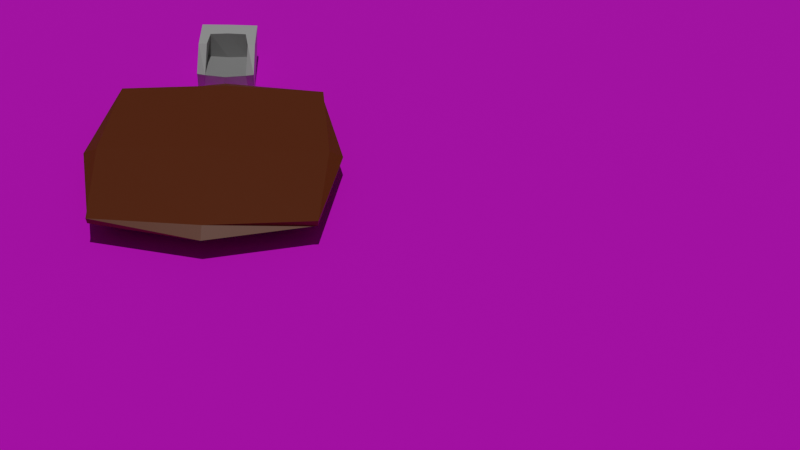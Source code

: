 # Source: hall.blend  (saved by Blender 2.80.75; exported with 4.5.12 LTS)
import bpy
from mathutils import Matrix  # noqa: F401  (used for matrix-valued properties, if any)

bpy.ops.wm.read_factory_settings(use_empty=True)
scene = bpy.context.scene
scene.name = 'Scene'

# ---- collections
col_collection = bpy.data.collections.new('Collection'); scene.collection.children.link(col_collection)

# ---- images (referenced by path relative to the original .blend; pixels are not part of the script)
import os
ASSET_DIR = os.environ.get("B2B_ASSET_DIR", "")  # directory of the original .blend (textures are referenced by path, not embedded)
HERE = os.path.dirname(os.path.abspath(__file__))  # packed textures are extracted next to this script under _unpacked/

def load_image(name, relpath, width, height, colorspace="sRGB"):
    """Load a texture the original file referenced (path relative to the .blend, or extracted next to this script)."""
    p = next((c for c in (os.path.join(HERE, relpath), os.path.join(ASSET_DIR, relpath)) if relpath and os.path.exists(c)), "")
    if p:
        img = bpy.data.images.load(p, check_existing=True)
        img.name = name
    else:  # same state as the original file: an image datablock whose file is absent (Cycles renders it pink)
        img = bpy.data.images.new(name, width, height)
        img.source = "FILE"
        img.filepath = "//" + (relpath or name)
    img.colorspace_settings.name = colorspace
    return img
img_bricks_jpg_001 = load_image('bricks.jpg.001', 'bricks.jpg', 1024, 1024, 'sRGB')

# ---- materials (node trees are filled in below, after node groups)
mat_material = bpy.data.materials.new('Material')
mat_material.use_transparent_shadow = False
mat_material_006 = bpy.data.materials.new('Material.006')
mat_material_006.use_transparent_shadow = False
mat_material_001 = bpy.data.materials.new('Material.001')
mat_material_001.use_transparent_shadow = False
mat_material_002 = bpy.data.materials.new('Material.002')
mat_material_002.use_transparent_shadow = False
mat_material_003 = bpy.data.materials.new('Material.003')
mat_material_003.use_transparent_shadow = False

# ---- material node trees
mat_material.use_nodes = True; mat_material.node_tree.nodes.clear()
_N = mat_material.node_tree.nodes; _L = mat_material.node_tree.links
n0 = _N.new('ShaderNodeOutputMaterial'); n0.name = 'Material Output'; n0.location = (300, 300)
n1 = _N.new('ShaderNodeBsdfPrincipled'); n1.name = 'Principled BSDF'; n1.location = (10, 300)
n1.distribution = 'GGX'
n1.subsurface_method = 'BURLEY'
n1.inputs[3].default_value = 1.45
n1.inputs[4].default_value = 0.0
n1.inputs[27].default_value = (0.0, 0.0, 0.0, 1.0)
n1.inputs[28].default_value = 1.0
_L.new(n1.outputs[0], n0.inputs[0])
n0.is_active_output = True
mat_material_006.use_nodes = True; mat_material_006.node_tree.nodes.clear()
_N = mat_material_006.node_tree.nodes; _L = mat_material_006.node_tree.links
n0 = _N.new('ShaderNodeOutputMaterial'); n0.name = 'Material Output'; n0.location = (300, 300)
n1 = _N.new('ShaderNodeBsdfPrincipled'); n1.name = 'Principled BSDF'; n1.location = (10, 300)
n1.distribution = 'GGX'
n1.subsurface_method = 'BURLEY'
n1.inputs[2].default_value = 0.9064
n1.inputs[3].default_value = 1.45
n1.inputs[27].default_value = (0.0, 0.0, 0.0, 1.0)
n1.inputs[28].default_value = 1.0
n2 = _N.new('ShaderNodeTexImage'); n2.name = 'Image Texture'; n2.location = (-280, 280)
n2.image = img_bricks_jpg_001
_L.new(n1.outputs[0], n0.inputs[0])
_L.new(n2.outputs[0], n1.inputs[0])
n0.is_active_output = True
mat_material_001.use_nodes = True; mat_material_001.node_tree.nodes.clear()
_N = mat_material_001.node_tree.nodes; _L = mat_material_001.node_tree.links
n0 = _N.new('ShaderNodeOutputMaterial'); n0.name = 'Material Output'; n0.location = (300, 300)
n1 = _N.new('ShaderNodeBsdfPrincipled'); n1.name = 'Principled BSDF'; n1.location = (10, 300)
n1.distribution = 'GGX'
n1.subsurface_method = 'BURLEY'
n1.inputs[0].default_value = (0.6152, 0.6152, 0.6152, 1.0)
n1.inputs[3].default_value = 1.45
n1.inputs[27].default_value = (0.0, 0.0, 0.0, 1.0)
n1.inputs[28].default_value = 1.0
_L.new(n1.outputs[0], n0.inputs[0])
n0.is_active_output = True
mat_material_002.use_nodes = True; mat_material_002.node_tree.nodes.clear()
_N = mat_material_002.node_tree.nodes; _L = mat_material_002.node_tree.links
n0 = _N.new('ShaderNodeOutputMaterial'); n0.name = 'Material Output'; n0.location = (300, 300)
n1 = _N.new('ShaderNodeBsdfPrincipled'); n1.name = 'Principled BSDF'; n1.location = (10, 300)
n1.distribution = 'GGX'
n1.subsurface_method = 'BURLEY'
n1.inputs[0].default_value = (0.3588, 0.3588, 0.3588, 1.0)
n1.inputs[3].default_value = 1.45
n1.inputs[27].default_value = (0.0, 0.0, 0.0, 1.0)
n1.inputs[28].default_value = 1.0
_L.new(n1.outputs[0], n0.inputs[0])
n0.is_active_output = True
mat_material_003.use_nodes = True; mat_material_003.node_tree.nodes.clear()
_N = mat_material_003.node_tree.nodes; _L = mat_material_003.node_tree.links
n0 = _N.new('ShaderNodeOutputMaterial'); n0.name = 'Material Output'; n0.location = (300, 300)
n1 = _N.new('ShaderNodeBsdfPrincipled'); n1.name = 'Principled BSDF'; n1.location = (10, 300)
n1.distribution = 'GGX'
n1.subsurface_method = 'BURLEY'
n1.inputs[0].default_value = (0.1574, 0.02821, 0.0, 1.0)
n1.inputs[3].default_value = 1.45
n1.inputs[27].default_value = (0.0, 0.0, 0.0, 1.0)
n1.inputs[28].default_value = 1.0
_L.new(n1.outputs[0], n0.inputs[0])
n0.is_active_output = True

# ---- world
world_world = bpy.data.worlds.new('World'); scene.world = world_world
world_world.use_nodes = True; world_world.node_tree.nodes.clear()
_N = world_world.node_tree.nodes; _L = world_world.node_tree.links
n0 = _N.new('ShaderNodeOutputWorld'); n0.name = 'World Output'; n0.location = (300, 300)
n1 = _N.new('ShaderNodeBackground'); n1.name = 'Background'; n1.location = (10, 300)
n1.inputs[0].default_value = (0.05088, 0.05088, 0.05088, 1.0)
_L.new(n1.outputs[0], n0.inputs[0])
n0.is_active_output = True
world_world.color = (0.05088, 0.05088, 0.05088)
world_world.use_sun_shadow = False
world_world.sun_shadow_jitter_overblur = 0.0

# ---- cameras
cam_camera_001 = bpy.data.cameras.new('Camera.001')

# ---- lights
light_sun = bpy.data.lights.new('Sun', 'SUN')
light_sun.transmission_factor = 0.0
light_sun.energy = 1.0
light_sun.shadow_soft_size = 0.125

# ---- meshes
me_cube_001 = bpy.data.meshes.new('Cube.001')
me_cube_001.from_pydata([(-1.0, -1.0, -1.0), (-1.0, -1.0, 1.0), (-1.0, 1.0, -1.0), (-1.0, 1.0, 1.0), (1.0, -1.0, -1.0), (1.0, -1.0, 1.0), (1.0, 1.0, -1.0), (1.0, 1.0, 1.0)], [], [(0, 1, 3, 2), (2, 3, 7, 6), (6, 7, 5, 4), (4, 5, 1, 0), (2, 6, 4, 0), (7, 3, 1, 5)])
_uv = me_cube_001.uv_layers.new(name='UVMap')
_uv.uv.foreach_set('vector', [0.375, 0.0, 0.625, 0.0, 0.625, 0.25, 0.375, 0.25, 0.375, 0.25, 0.625, 0.25, 0.625, 0.5, 0.375, 0.5, 0.375, 0.5, 0.625, 0.5, 0.625, 0.75, 0.375, 0.75, 0.375, 0.75, 0.625, 0.75, 0.625, 1.0, 0.375, 1.0, 0.125, 0.5, 0.375, 0.5, 0.375, 0.75, 0.125, 0.75, 0.625, 0.5, 0.875, 0.5, 0.875, 0.75, 0.625, 0.75])
me_cube_001.materials.append(mat_material)
me_cube_001.use_remesh_preserve_volume = False
me_cube_001.use_remesh_preserve_attributes = False
me_cube_001.use_mirror_vertex_groups = False
me_cube_001.update()
me_plane_001 = bpy.data.meshes.new('Plane.001')
me_plane_001.from_pydata([(-50.0, -50.0, 0.0), (50.0, -50.0, 0.0), (-50.0, 50.0, 0.0), (50.0, 50.0, 0.0)], [], [(0, 1, 3, 2)])
_uv = me_plane_001.uv_layers.new(name='UVMap')
_uv.uv.foreach_set('vector', [-14.45, -14.45, 15.45, -14.45, 15.45, 15.45, -14.45, 15.45])
me_plane_001.materials.append(mat_material_006)
me_plane_001.use_remesh_preserve_volume = False
me_plane_001.use_remesh_preserve_attributes = False
me_plane_001.use_mirror_vertex_groups = False
me_plane_001.update()
me_plane_002 = bpy.data.meshes.new('Plane.002')
me_plane_002.from_pydata([(-0.606, -0.358, 0.5174), (0.2698, -0.358, 0.03265), (-0.6231, 0.3674, 0.02199), (-0.617, 0.01296, 0.515), (-0.106, -0.358, 0.5174), (0.2375, 0.3117, 0.01899), (-0.1114, 0.2959, 0.5136), (0.2682, -0.358, 0.2826), (0.2698, 0.392, 0.03265), (-0.606, 0.392, 0.5174), (-0.356, -0.358, 0.5174), (0.221, -0.3081, 0.01852), (-0.106, 0.392, 0.5174), (-0.112, -0.2505, 0.5184), (-0.373, 0.2506, 0.5183), (0.2256, 0.2829, 0.2385), (0.222, -0.2604, 0.236), (-0.3617, -0.2248, 0.519), (-0.356, 0.392, 0.5174), (0.2682, 0.392, 0.2826), (-0.5895, -0.3858, 0.02492), (0.2713, 0.003263, 0.01836), (-0.2645, 0.007051, 0.2141), (0.2598, 0.004169, 0.2326), (-0.3774, 0.01206, 0.5231), (-0.2724, 0.2665, 0.2201), (-0.2796, -0.2719, 0.218), (-0.6037, 0.0007045, 0.01952)], [], [(19, 8, 2), (18, 12, 2), (14, 25, 6), (25, 15, 6), (4, 7, 16, 13), (7, 1, 11, 16), (0, 10, 17, 3), (10, 4, 13, 17), (9, 18, 2), (3, 14, 18, 9), (14, 6, 12, 18), (12, 19, 2), (6, 15, 19, 12), (15, 5, 8, 19), (1, 7, 20), (10, 0, 20), (7, 4, 20), (4, 10, 20), (3, 17, 24), (26, 16, 23, 22), (17, 26, 22, 24), (17, 13, 26), (16, 11, 21, 23), (23, 21, 5, 15), (13, 16, 26), (3, 24, 14), (22, 23, 15, 25), (24, 22, 25, 14), (0, 3, 27, 20), (3, 9, 2, 27)])
me_plane_002.polygons.foreach_set('material_index', [0, 0, 0, 0, 0, 0, 0, 0, 0, 0, 0, 0, 0, 0, 0, 0, 0, 0, 0, 1, 1, 0, 0, 0, 0, 0, 1, 1, 0, 0])
_uv = me_plane_002.uv_layers.new(name='UVMap')
_uv.uv.foreach_set('vector', [0.75, 0.75, 1.0, 0.75, 0.75, 1.0, 0.25, 0.75, 0.5, 0.75, 0.25, 1.0, 0.4375, 0.4375, 0.5, 0.4375, 0.5, 0.5, 0.6875, 0.4375, 0.75, 0.5, 0.6875, 0.5, 0.5, 0.0, 0.75, 0.0, 0.75, 0.25, 0.5, 0.25, 0.75, 0.0, 1.0, 0.0, 0.8125, 0.25, 0.75, 0.25, 0.0, 0.0, 0.25, 0.0, 0.25, 0.25, 0.0, 0.25, 0.25, 0.0, 0.5, 0.0, 0.5, 0.25, 0.25, 0.25, 0.0, 0.75, 0.25, 0.75, 0.0, 1.0, 0.1875, 0.5, 0.25, 0.5, 0.25, 0.75, 0.0, 0.75, 0.4375, 0.5, 0.5, 0.5, 0.5, 0.75, 0.25, 0.75, 0.5, 0.75, 0.75, 0.75, 0.5, 1.0, 0.6875, 0.5, 0.75, 0.5, 0.75, 0.75, 0.5, 0.75, 0.75, 0.5, 1.0, 0.5, 1.0, 0.75, 0.75, 0.75, 1.0, 0.0, 0.75, 0.0, 1.0, 0.0, 0.25, 0.0, 0.0, 0.0, 0.25, 0.0, 0.75, 0.0, 0.5, 0.0, 0.75, 0.0, 0.5, 0.0, 0.25, 0.0, 0.5, 0.0, 0.1875, 0.3125, 0.25, 0.3125, 0.25, 0.375, 0.6875, 0.3125, 0.75, 0.3125, 0.75, 0.375, 0.6875, 0.375, 0.4375, 0.3125, 0.5, 0.3125, 0.5, 0.375, 0.4375, 0.375, 0.4375, 0.25, 0.5, 0.25, 0.5, 0.3125, 0.75, 0.3125, 0.8125, 0.3125, 0.8125, 0.375, 0.75, 0.375, 0.75, 0.375, 0.8125, 0.375, 0.8125, 0.4375, 0.75, 0.4375, 0.6875, 0.25, 0.75, 0.3125, 0.6875, 0.3125, 0.1875, 0.375, 0.25, 0.375, 0.25, 0.4375, 0.6875, 0.375, 0.75, 0.375, 0.75, 0.4375, 0.6875, 0.4375, 0.4375, 0.375, 0.5, 0.375, 0.5, 0.4375, 0.4375, 0.4375, 0.0, 0.0, 0.0, 0.25, 0.0, 0.25, 0.0, 0.0, 0.1875, 0.5, 0.0, 0.75, 0.0, 0.75, 0.1875, 0.5])
me_plane_002.materials.append(mat_material_001)
me_plane_002.materials.append(mat_material_002)
me_plane_002.use_remesh_preserve_volume = False
me_plane_002.use_remesh_preserve_attributes = False
me_plane_002.use_mirror_vertex_groups = False
me_plane_002.update()
me_cube_007 = bpy.data.meshes.new('Cube.007')
me_cube_007.from_pydata([(-0.9654, -0.9654, -0.9654), (-1.046, -1.046, 0.9598), (-0.9654, 0.9654, -0.9654), (-1.046, 1.046, 0.9598), (0.9654, -0.9654, -0.9654), (1.046, -1.046, 0.9598), (0.9654, 0.9654, -0.9654), (1.046, 1.046, 0.9598), (0.6872, 0.6769, -3.262), (0.6872, 0.6769, -0.8889), (0.6872, 0.8315, -3.262), (0.6872, 0.8315, -0.8889), (0.8417, 0.6769, -3.262), (0.8417, 0.6769, -0.8889), (0.8417, 0.8315, -3.262), (0.8417, 0.8315, -0.8889), (0.6872, -0.8861, -3.262), (0.6872, -0.8861, -0.8889), (0.6872, -0.7315, -3.262), (0.6872, -0.7315, -0.8889), (0.8417, -0.8861, -3.262), (0.8417, -0.8861, -0.8889), (0.8417, -0.7315, -3.262), (0.8417, -0.7315, -0.8889), (-0.8914, -0.8861, -3.262), (-0.8914, -0.8861, -0.8889), (-0.8914, -0.7315, -3.262), (-0.8914, -0.7315, -0.8889), (-0.7368, -0.8861, -3.262), (-0.7368, -0.8861, -0.8889), (-0.7368, -0.7315, -3.262), (-0.7368, -0.7315, -0.8889), (-0.8914, 0.7024, -3.262), (-0.8914, 0.7024, -0.8889), (-0.8914, 0.857, -3.262), (-0.8914, 0.857, -0.8889), (-0.7368, 0.7024, -3.262), (-0.7368, 0.7024, -0.8889), (-0.7368, 0.857, -3.262), (-0.7368, 0.857, -0.8889), (-1.04, -1.469e-09, -1.04), (-1.04, -1.04, -1.254e-07), (-1.127, -2.215e-09, 1.04), (-1.04, 1.04, -1.254e-07), (-5.015e-07, 1.04, -1.04), (-5.435e-07, 1.127, 1.04), (1.04, 1.04, -1.254e-07), (1.04, -1.469e-09, -1.04), (1.127, -2.215e-09, 1.04), (1.04, -1.04, -1.254e-07), (-5.015e-07, -1.04, -1.04), (-5.435e-07, -1.127, 1.04), (-5.435e-07, -2.215e-09, 1.282), (-5.015e-07, -1.469e-09, -1.263), (-5.015e-07, -1.263, -1.254e-07), (1.263, -1.469e-09, -1.254e-07), (-5.015e-07, 1.263, -1.254e-07), (-1.263, -1.469e-09, -1.254e-07)], [], [(57, 42, 3, 43), (56, 45, 7, 46), (55, 48, 5, 49), (54, 51, 1, 41), (53, 47, 4, 50), (52, 42, 1, 51), (8, 9, 11, 10), (10, 11, 15, 14), (14, 15, 13, 12), (12, 13, 9, 8), (10, 14, 12, 8), (15, 11, 9, 13), (16, 17, 19, 18), (18, 19, 23, 22), (22, 23, 21, 20), (20, 21, 17, 16), (18, 22, 20, 16), (23, 19, 17, 21), (24, 25, 27, 26), (26, 27, 31, 30), (30, 31, 29, 28), (28, 29, 25, 24), (26, 30, 28, 24), (31, 27, 25, 29), (32, 33, 35, 34), (34, 35, 39, 38), (38, 39, 37, 36), (36, 37, 33, 32), (34, 38, 36, 32), (39, 35, 33, 37), (48, 52, 51, 5), (7, 45, 52, 48), (45, 3, 42, 52), (40, 53, 50, 0), (2, 44, 53, 40), (44, 6, 47, 53), (50, 54, 41, 0), (4, 49, 54, 50), (49, 5, 51, 54), (47, 55, 49, 4), (6, 46, 55, 47), (46, 7, 48, 55), (44, 56, 46, 6), (2, 43, 56, 44), (43, 3, 45, 56), (40, 57, 43, 2), (0, 41, 57, 40), (41, 1, 42, 57)])
_uv = me_cube_007.uv_layers.new(name='UVMap')
_uv.uv.foreach_set('vector', [0.5, 0.125, 0.625, 0.125, 0.625, 0.25, 0.5, 0.25, 0.5, 0.375, 0.625, 0.375, 0.625, 0.5, 0.5, 0.5, 0.5, 0.625, 0.625, 0.625, 0.625, 0.75, 0.5, 0.75, 0.5, 0.875, 0.625, 0.875, 0.625, 1.0, 0.5, 1.0, 0.25, 0.625, 0.375, 0.625, 0.375, 0.75, 0.25, 0.75, 0.75, 0.625, 0.875, 0.625, 0.875, 0.75, 0.75, 0.75, 0.375, 0.0, 0.625, 0.0, 0.625, 0.25, 0.375, 0.25, 0.375, 0.25, 0.625, 0.25, 0.625, 0.5, 0.375, 0.5, 0.375, 0.5, 0.625, 0.5, 0.625, 0.75, 0.375, 0.75, 0.375, 0.75, 0.625, 0.75, 0.625, 1.0, 0.375, 1.0, 0.125, 0.5, 0.375, 0.5, 0.375, 0.75, 0.125, 0.75, 0.625, 0.5, 0.875, 0.5, 0.875, 0.75, 0.625, 0.75, 0.375, 0.0, 0.625, 0.0, 0.625, 0.25, 0.375, 0.25, 0.375, 0.25, 0.625, 0.25, 0.625, 0.5, 0.375, 0.5, 0.375, 0.5, 0.625, 0.5, 0.625, 0.75, 0.375, 0.75, 0.375, 0.75, 0.625, 0.75, 0.625, 1.0, 0.375, 1.0, 0.125, 0.5, 0.375, 0.5, 0.375, 0.75, 0.125, 0.75, 0.625, 0.5, 0.875, 0.5, 0.875, 0.75, 0.625, 0.75, 0.375, 0.0, 0.625, 0.0, 0.625, 0.25, 0.375, 0.25, 0.375, 0.25, 0.625, 0.25, 0.625, 0.5, 0.375, 0.5, 0.375, 0.5, 0.625, 0.5, 0.625, 0.75, 0.375, 0.75, 0.375, 0.75, 0.625, 0.75, 0.625, 1.0, 0.375, 1.0, 0.125, 0.5, 0.375, 0.5, 0.375, 0.75, 0.125, 0.75, 0.625, 0.5, 0.875, 0.5, 0.875, 0.75, 0.625, 0.75, 0.375, 0.0, 0.625, 0.0, 0.625, 0.25, 0.375, 0.25, 0.375, 0.25, 0.625, 0.25, 0.625, 0.5, 0.375, 0.5, 0.375, 0.5, 0.625, 0.5, 0.625, 0.75, 0.375, 0.75, 0.375, 0.75, 0.625, 0.75, 0.625, 1.0, 0.375, 1.0, 0.125, 0.5, 0.375, 0.5, 0.375, 0.75, 0.125, 0.75, 0.625, 0.5, 0.875, 0.5, 0.875, 0.75, 0.625, 0.75, 0.625, 0.625, 0.75, 0.625, 0.75, 0.75, 0.625, 0.75, 0.625, 0.5, 0.75, 0.5, 0.75, 0.625, 0.625, 0.625, 0.75, 0.5, 0.875, 0.5, 0.875, 0.625, 0.75, 0.625, 0.125, 0.625, 0.25, 0.625, 0.25, 0.75, 0.125, 0.75, 0.125, 0.5, 0.25, 0.5, 0.25, 0.625, 0.125, 0.625, 0.25, 0.5, 0.375, 0.5, 0.375, 0.625, 0.25, 0.625, 0.375, 0.875, 0.5, 0.875, 0.5, 1.0, 0.375, 1.0, 0.375, 0.75, 0.5, 0.75, 0.5, 0.875, 0.375, 0.875, 0.5, 0.75, 0.625, 0.75, 0.625, 0.875, 0.5, 0.875, 0.375, 0.625, 0.5, 0.625, 0.5, 0.75, 0.375, 0.75, 0.375, 0.5, 0.5, 0.5, 0.5, 0.625, 0.375, 0.625, 0.5, 0.5, 0.625, 0.5, 0.625, 0.625, 0.5, 0.625, 0.375, 0.375, 0.5, 0.375, 0.5, 0.5, 0.375, 0.5, 0.375, 0.25, 0.5, 0.25, 0.5, 0.375, 0.375, 0.375, 0.5, 0.25, 0.625, 0.25, 0.625, 0.375, 0.5, 0.375, 0.375, 0.125, 0.5, 0.125, 0.5, 0.25, 0.375, 0.25, 0.375, 0.0, 0.5, 0.0, 0.5, 0.125, 0.375, 0.125, 0.5, 0.0, 0.625, 0.0, 0.625, 0.125, 0.5, 0.125])
me_cube_007.materials.append(mat_material_003)
me_cube_007.use_remesh_preserve_volume = False
me_cube_007.use_remesh_preserve_attributes = False
me_cube_007.use_mirror_vertex_groups = False
me_cube_007.update()

# ---- objects
ob_cube = bpy.data.objects.new('Cube', me_cube_001)
ob_plane = bpy.data.objects.new('Plane', me_plane_001)
ob_plane_001 = bpy.data.objects.new('Plane.001', me_plane_002)
ob_cube_001 = bpy.data.objects.new('Cube.001', me_cube_007)
ob_sun = bpy.data.objects.new('Sun', light_sun)
ob_camera = bpy.data.objects.new('Camera', cam_camera_001)

# ---- transforms, parenting, visibility, modifiers, constraints
ob_cube.location = (0.02471, 0.0004401, 0.9076)
ob_cube.lineart.crease_threshold = 0.0
ob_plane.location = (0.0, 0.0, 0.0)
ob_plane.lineart.crease_threshold = 0.0
ob_plane_001.location = (-40.71, -0.007592, -0.06881)
ob_plane_001.scale = (3.25, 3.25, 3.25)
ob_plane_001.lineart.crease_threshold = 0.0
ob_cube_001.location = (-33.98, 0.1207, 0.895)
ob_cube_001.scale = (4.016, 4.016, 0.2616)
ob_cube_001.lineart.crease_threshold = 0.0
ob_sun.location = (0.0, 0.0, 0.0)
ob_sun.lineart.crease_threshold = 0.0
ob_camera.location = (1.114, 5.254, 27.54)
ob_camera.rotation_euler = (0.8614, -0.04134, 1.54)
ob_camera.lineart.crease_threshold = 0.0

# ---- collection membership
col_collection.objects.link(ob_cube)
col_collection.objects.link(ob_plane)
col_collection.objects.link(ob_plane_001)
col_collection.objects.link(ob_cube_001)
col_collection.objects.link(ob_sun)
col_collection.objects.link(ob_camera)

# ---- scene / render settings (as saved in the file)
scene.camera = ob_camera
scene.frame_start = 1; scene.frame_end = 250; scene.frame_set(1)
scene.render.engine = 'BLENDER_EEVEE_NEXT'
scene.cycles.use_denoising = False
scene.cycles.samples = 128
scene.cycles.sampling_pattern = 'TABULATED_SOBOL'
scene.cycles.use_adaptive_sampling = False
scene.cycles.use_light_tree = False
scene.view_settings.view_transform = 'Filmic'
bpy.context.view_layer.update()
